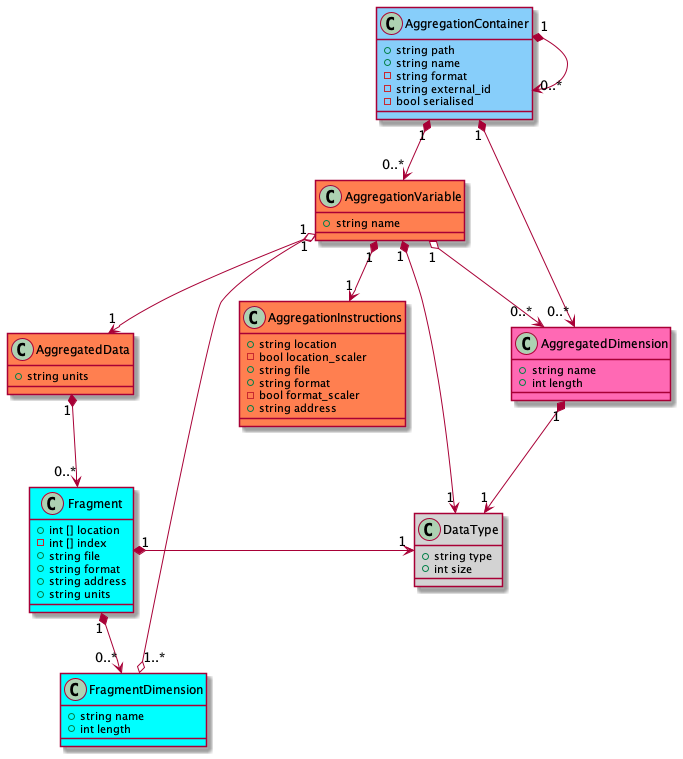

The diagram above was rendered by PlantUML. Its source (embedded in the PNG):
@startuml cfa_class_diagram

class DataType #lightgrey {
    +string type
    +int size
}

class FragmentDimension #cyan {
    +string name
    +int length
}

class Fragment #cyan {
    +int [] location
    -int [] index
    +string file
    +string format
    +string address
    +string units
}

class AggregationInstructions #coral {
    +string location
    -bool location_scaler
    +string file
    +string format
    -bool format_scaler
    +string address
}

class AggregatedData #coral {
    +string units
}

class AggregatedDimension #hotpink {
    +string name
    +int length
}

class AggregationVariable #coral{
    +string name
}

class AggregationContainer #lightskyblue {
    +string path
    +string name
    -string format
    -string external_id
    -bool serialised
}

AggregationVariable "1" o--> "0..*" AggregatedDimension
AggregationVariable "1" *--> "1" AggregatedData
AggregatedData "1" *--> "0..*" Fragment
Fragment "1" *--> "0..*" FragmentDimension
AggregationVariable "1" o--o "1..*" FragmentDimension
AggregatedDimension "1" *-> "1" DataType
AggregationVariable "1" *--> "1" AggregationInstructions
AggregationVariable "1" *-> "1" DataType
Fragment "1" *-> "1" DataType
AggregationContainer "1" *--> "0..*" AggregationVariable
AggregationContainer "1" *--> "0..*" AggregatedDimension
AggregationContainer "1" *--> "0..*" AggregationContainer
@enduml